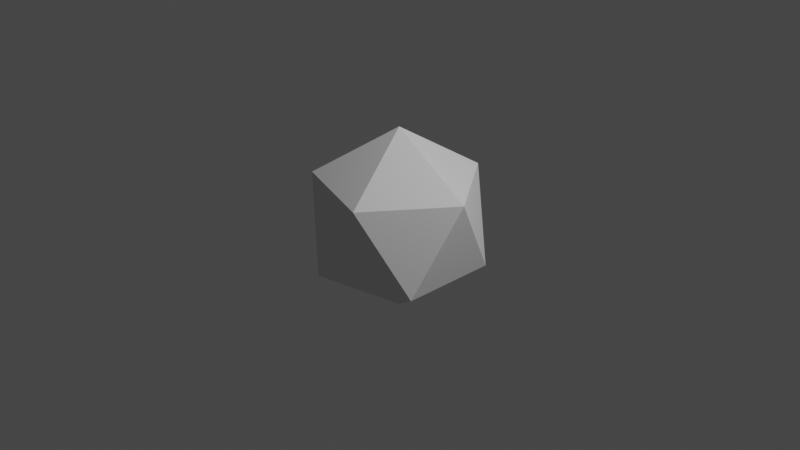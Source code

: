 # Source: CERCHIO_OGGETTI1.blend  (saved by Blender 2.93.20; exported with 4.5.12 LTS)
import bpy
from mathutils import Matrix  # noqa: F401  (used for matrix-valued properties, if any)

bpy.ops.wm.read_factory_settings(use_empty=True)
scene = bpy.context.scene
scene.name = 'Scene'

# ---- collections
col_collection = bpy.data.collections.new('Collection'); scene.collection.children.link(col_collection)

# ---- materials (node trees are filled in below, after node groups)
mat_material = bpy.data.materials.new('Material')
mat_material.alpha_threshold = 0.0
mat_material.use_transparent_shadow = False
mat_material.line_color = (0.0, 0.0, 0.0, 1.0)

# ---- node groups
ng_geometry_nodes = bpy.data.node_groups.new('Geometry Nodes', 'GeometryNodeTree')
_s = ng_geometry_nodes.interface.new_socket(name='Geometry', in_out='OUTPUT', socket_type='NodeSocketGeometry')
_s = ng_geometry_nodes.interface.new_socket(name='Geometry', in_out='INPUT', socket_type='NodeSocketGeometry')
ng_geometry_nodes.is_modifier = True
# nodes of 'Geometry Nodes' reference scene objects; filled in after objects exist

# ---- material node trees
mat_material.use_nodes = True; mat_material.node_tree.nodes.clear()
_N = mat_material.node_tree.nodes; _L = mat_material.node_tree.links
n0 = _N.new('ShaderNodeOutputMaterial'); n0.name = 'Material Output'; n0.location = (300, 300)
n1 = _N.new('ShaderNodeBsdfPrincipled'); n1.name = 'Principled BSDF'; n1.location = (10, 300)
n1.distribution = 'GGX'
n1.subsurface_method = 'BURLEY'
n1.inputs[2].default_value = 0.4
n1.inputs[3].default_value = 1.45
n1.inputs[27].default_value = (0.0, 0.0, 0.0, 1.0)
n1.inputs[28].default_value = 1.0
_L.new(n1.outputs[0], n0.inputs[0])
n0.is_active_output = True

# ---- world
world_world = bpy.data.worlds.new('World'); scene.world = world_world
world_world.use_nodes = True; world_world.node_tree.nodes.clear()
_N = world_world.node_tree.nodes; _L = world_world.node_tree.links
n0 = _N.new('ShaderNodeOutputWorld'); n0.name = 'World Output'; n0.location = (300, 300)
n1 = _N.new('ShaderNodeBackground'); n1.name = 'Background'; n1.location = (10, 300)
n1.inputs[0].default_value = (0.05088, 0.05088, 0.05088, 1.0)
_L.new(n1.outputs[0], n0.inputs[0])
n0.is_active_output = True
world_world.color = (0.05088, 0.05088, 0.05088)
world_world.use_sun_shadow = False
world_world.sun_shadow_jitter_overblur = 0.0

# ---- cameras
cam_camera = bpy.data.cameras.new('Camera')
cam_camera.clip_end = 100.0
cam_camera.ortho_scale = 7.314

# ---- lights
light_light = bpy.data.lights.new('Light', 'POINT')
light_light.transmission_factor = 0.0
light_light.energy = 1000.0
light_light.shadow_soft_size = 0.1
light_light.shadow_maximum_resolution = 0.006
light_light.use_absolute_resolution = True

# ---- meshes
me_cube = bpy.data.meshes.new('Cube')
me_cube.from_pydata([(1.0, 1.0, 1.0), (1.0, 1.0, -1.0), (1.0, -1.0, 1.0), (1.0, -1.0, -1.0), (-1.0, 1.0, 1.0), (-1.0, 1.0, -1.0), (-1.0, -1.0, 1.0), (-1.0, -1.0, -1.0)], [], [(0, 4, 6, 2), (3, 2, 6, 7), (7, 6, 4, 5), (5, 1, 3, 7), (1, 0, 2, 3), (5, 4, 0, 1)])
_uv = me_cube.uv_layers.new(name='UVMap')
_uv.uv.foreach_set('vector', [0.625, 0.5, 0.875, 0.5, 0.875, 0.75, 0.625, 0.75, 0.375, 0.75, 0.625, 0.75, 0.625, 1.0, 0.375, 1.0, 0.375, 0.0, 0.625, 0.0, 0.625, 0.25, 0.375, 0.25, 0.125, 0.5, 0.375, 0.5, 0.375, 0.75, 0.125, 0.75, 0.375, 0.5, 0.625, 0.5, 0.625, 0.75, 0.375, 0.75, 0.375, 0.25, 0.625, 0.25, 0.625, 0.5, 0.375, 0.5])
me_cube.materials.append(mat_material)
me_cube.use_remesh_preserve_volume = False
me_cube.use_remesh_preserve_attributes = False
me_cube.use_mirror_vertex_groups = False
me_cube.update()
me_icosfera = bpy.data.meshes.new('Icosfera')
me_icosfera.from_pydata([(0.0, 0.0, -1.0), (0.7236, -0.5257, -0.4472), (-0.2764, -0.8506, -0.4472), (-0.8944, 0.0, -0.4472), (-0.2764, 0.8506, -0.4472), (0.7236, 0.5257, -0.4472), (0.2764, -0.8506, 0.4472), (-0.7236, -0.5257, 0.4472), (-0.7236, 0.5257, 0.4472), (0.2764, 0.8506, 0.4472), (0.8944, 0.0, 0.4472), (0.0, 0.0, 1.0)], [], [(0, 1, 2), (1, 0, 5), (0, 2, 3), (0, 3, 4), (0, 4, 5), (1, 5, 10), (2, 1, 6), (3, 2, 7), (4, 3, 8), (5, 4, 9), (1, 10, 6), (2, 6, 7), (3, 7, 8), (4, 8, 9), (5, 9, 10), (6, 10, 11), (7, 6, 11), (8, 7, 11), (9, 8, 11), (10, 9, 11)])
_uv = me_icosfera.uv_layers.new(name='Mappa UV')
_uv.uv.foreach_set('vector', [0.1818, 0.0, 0.2727, 0.1575, 0.09091, 0.1575, 0.2727, 0.1575, 0.3636, 0.0, 0.4545, 0.1575, 0.9091, 0.0, 1.0, 0.1575, 0.8182, 0.1575, 0.7273, 0.0, 0.8182, 0.1575, 0.6364, 0.1575, 0.5455, 0.0, 0.6364, 0.1575, 0.4545, 0.1575, 0.2727, 0.1575, 0.4545, 0.1575, 0.3636, 0.3149, 0.09091, 0.1575, 0.2727, 0.1575, 0.1818, 0.3149, 0.8182, 0.1575, 1.0, 0.1575, 0.9091, 0.3149, 0.6364, 0.1575, 0.8182, 0.1575, 0.7273, 0.3149, 0.4545, 0.1575, 0.6364, 0.1575, 0.5455, 0.3149, 0.2727, 0.1575, 0.3636, 0.3149, 0.1818, 0.3149, 0.09091, 0.1575, 0.1818, 0.3149, 0.0, 0.3149, 0.8182, 0.1575, 0.9091, 0.3149, 0.7273, 0.3149, 0.6364, 0.1575, 0.7273, 0.3149, 0.5455, 0.3149, 0.4545, 0.1575, 0.5455, 0.3149, 0.3636, 0.3149, 0.1818, 0.3149, 0.3636, 0.3149, 0.2727, 0.4724, 0.0, 0.3149, 0.1818, 0.3149, 0.09091, 0.4724, 0.7273, 0.3149, 0.9091, 0.3149, 0.8182, 0.4724, 0.5455, 0.3149, 0.7273, 0.3149, 0.6364, 0.4724, 0.3636, 0.3149, 0.5455, 0.3149, 0.4545, 0.4724])
me_icosfera.use_remesh_fix_poles = True
me_icosfera.use_remesh_preserve_attributes = False
me_icosfera.update()

# ---- objects
ob_cube = bpy.data.objects.new('Cube', me_cube)
ob_light = bpy.data.objects.new('Light', light_light)
ob_camera = bpy.data.objects.new('Camera', cam_camera)
ob_icosfera = bpy.data.objects.new('Icosfera', me_icosfera)
_N = ng_geometry_nodes.nodes; _L = ng_geometry_nodes.links
n0 = _N.new('GeometryNodeMeshLine'); n0.name = 'Linea'; n0.location = (-255, 88)
n0.inputs[0].default_value = 90
n1 = _N.new('NodeUndefined'); n1.name = 'Attribute Separate XYZ'; n1.location = (-20, 42)
n1.inputs[1].default_value = 'position'
n1.inputs[2].default_value = (0.0, 0.0, 0.0)
n1.inputs[3].default_value = ''
n1.inputs[4].default_value = ''
n1.inputs[5].default_value = 'i'
n2 = _N.new('NodeGroupOutput'); n2.name = 'Uscita Gruppo'; n2.location = (1562, -22)
n3 = _N.new('NodeUndefined'); n3.name = 'Attribute Math'; n3.location = (242, 14)
n3.inputs[1].default_value = 'i'
n3.inputs[2].default_value = 0.0
n3.inputs[5].default_value = ''
n3.inputs[6].default_value = 0.0
n3.inputs[7].default_value = 'theta'
n4 = _N.new('ShaderNodeMath'); n4.name = 'Matematica'; n4.location = (-13, -205)
n4.operation = 'RADIANS'
n4.inputs[0].default_value = 5.0
n4.inputs[2].default_value = 0.0
n5 = _N.new('NodeUndefined'); n5.name = 'Attribute Math.002'; n5.location = (682, -31)
n5.inputs[1].default_value = 'theta'
n5.inputs[2].default_value = 0.0
n5.inputs[3].default_value = ''
n5.inputs[4].default_value = 0.0
n5.inputs[5].default_value = ''
n5.inputs[6].default_value = 0.0
n5.inputs[7].default_value = 'y'
n6 = _N.new('NodeUndefined'); n6.name = 'Attribute Math.001'; n6.location = (462, -22)
n6.inputs[1].default_value = 'theta'
n6.inputs[2].default_value = 0.0
n6.inputs[3].default_value = ''
n6.inputs[4].default_value = 0.0
n6.inputs[5].default_value = ''
n6.inputs[6].default_value = 0.0
n6.inputs[7].default_value = 'x'
n7 = _N.new('NodeUndefined'); n7.name = 'Attribute Combine XYZ'; n7.location = (902, -35)
n7.inputs[1].default_value = 'x'
n7.inputs[2].default_value = 0.0
n7.inputs[3].default_value = 'y'
n7.inputs[4].default_value = 0.0
n7.inputs[5].default_value = ''
n7.inputs[6].default_value = 0.0
n7.inputs[7].default_value = 'position'
n8 = _N.new('NodeUndefined'); n8.name = 'Point Instance'; n8.location = (1342, -34)
n8.inputs[1].default_value = ob_icosfera
n8.inputs[3].default_value = 0
n9 = _N.new('NodeUndefined'); n9.name = 'Point Scale'; n9.location = (1122, -85)
n9.inputs[1].default_value = ''
n9.inputs[2].default_value = (1.0, 1.0, 1.0)
n9.inputs[3].default_value = 0.05
_L.new(n0.outputs[0], n1.inputs[0])
_L.new(n1.outputs[0], n3.inputs[0])
_L.new(n3.outputs[0], n6.inputs[0])
_L.new(n4.outputs[0], n3.inputs[3])
_L.new(n4.outputs[0], n3.inputs[4])
_L.new(n6.outputs[0], n5.inputs[0])
_L.new(n5.outputs[0], n7.inputs[0])
_L.new(n7.outputs[0], n9.inputs[0])
_L.new(n8.outputs[0], n2.inputs[0])
_L.new(n9.outputs[0], n8.inputs[0])
n2.is_active_output = True

# ---- transforms, parenting, visibility, modifiers, constraints
ob_cube.location = (0.0, 0.0, 0.0)
ob_cube.lock_rotations_4d = False
ob_cube.empty_display_type = 'ARROWS'
ob_cube.lineart.crease_threshold = 0.0
_m = ob_cube.modifiers.new('GeometryNodes', 'NODES')
_m.node_group = ng_geometry_nodes
ob_light.location = (4.076, 1.005, 5.904)
ob_light.rotation_euler = (0.6503, 0.05522, 1.866)
ob_light.lock_rotations_4d = False
ob_light.empty_display_type = 'ARROWS'
ob_light.color = (0.0, 0.0, 0.0, 0.0)
ob_light.lineart.crease_threshold = 0.0
ob_camera.location = (7.359, -6.926, 4.958)
ob_camera.rotation_euler = (1.109, 0.0, 0.8149)
ob_camera.lock_rotations_4d = False
ob_camera.empty_display_type = 'ARROWS'
ob_camera.color = (0.0, 0.0, 0.0, 0.0)
ob_camera.display_type = 'WIRE'
ob_camera.lineart.crease_threshold = 0.0
ob_icosfera.location = (0.0, 0.0, 0.0)

# ---- collection membership
col_collection.objects.link(ob_cube)
col_collection.objects.link(ob_light)
col_collection.objects.link(ob_camera)
col_collection.objects.link(ob_icosfera)

# ---- scene / render settings (as saved in the file)
scene.camera = ob_camera
scene.frame_start = 1; scene.frame_end = 250; scene.frame_set(1)
scene.render.engine = 'BLENDER_EEVEE_NEXT'
scene.cycles.use_denoising = False
scene.cycles.samples = 128
scene.cycles.sampling_pattern = 'TABULATED_SOBOL'
scene.cycles.use_adaptive_sampling = False
scene.cycles.use_light_tree = False
scene.view_settings.view_transform = 'Filmic'
bpy.context.view_layer.update()
